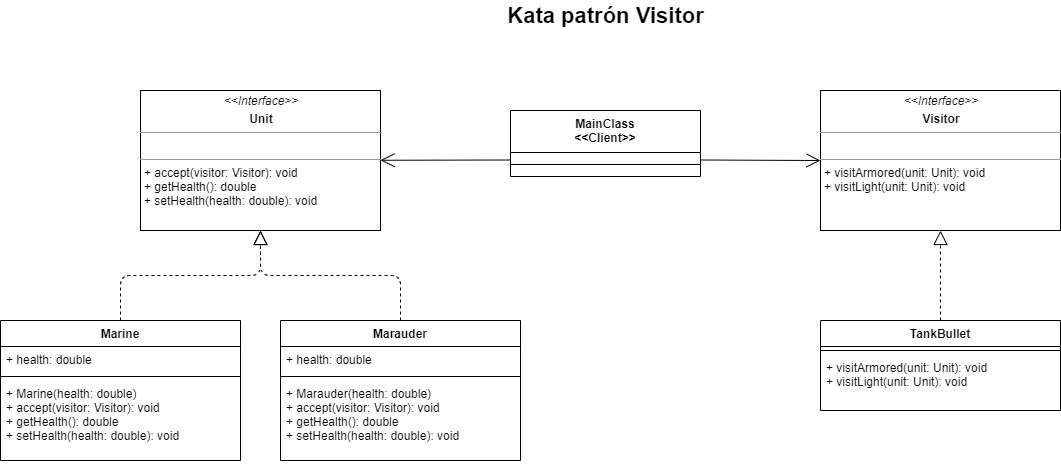

The diagram above was exported from draw.io. Its source (the exported page's mxGraphModel, read from the mxfile embedded in the PNG):
<mxGraphModel dx="1460" dy="247" grid="1" gridSize="10" guides="1" tooltips="1" connect="1" arrows="1" fold="1" page="1" pageScale="1" pageWidth="827" pageHeight="1169" math="0" shadow="0">
  <root>
    <mxCell id="0" />
    <mxCell id="1" parent="0" />
    <mxCell id="-4cq3UDzudCkzYnBn98k-1" value="&lt;p style=&quot;margin: 0px ; margin-top: 4px ; text-align: center&quot;&gt;&lt;i&gt;&amp;lt;&amp;lt;Interface&amp;gt;&amp;gt;&lt;/i&gt;&lt;/p&gt;&lt;p style=&quot;margin: 0px ; margin-top: 4px ; text-align: center&quot;&gt;&lt;i&gt;&lt;/i&gt;&lt;b&gt;Unit&lt;/b&gt;&lt;/p&gt;&lt;hr size=&quot;1&quot;&gt;&lt;br&gt;&lt;hr size=&quot;1&quot;&gt;&lt;p style=&quot;margin: 0px ; margin-left: 4px&quot;&gt;+ accept(visitor: Visitor): void&lt;br&gt;+ getHealth(): double&lt;/p&gt;&lt;p style=&quot;margin: 0px ; margin-left: 4px&quot;&gt;+ setHealth(health: double): void&lt;/p&gt;" style="verticalAlign=top;align=left;overflow=fill;fontSize=12;fontFamily=Helvetica;html=1;" parent="1" vertex="1">
      <mxGeometry x="100" y="200" width="240" height="140" as="geometry" />
    </mxCell>
    <mxCell id="-4cq3UDzudCkzYnBn98k-3" value="&lt;p style=&quot;margin: 0px ; margin-top: 4px ; text-align: center&quot;&gt;&lt;i&gt;&amp;lt;&amp;lt;Interface&amp;gt;&amp;gt;&lt;/i&gt;&lt;/p&gt;&lt;p style=&quot;margin: 0px ; margin-top: 4px ; text-align: center&quot;&gt;&lt;b&gt;Visitor&lt;/b&gt;&lt;br&gt;&lt;/p&gt;&lt;hr size=&quot;1&quot;&gt;&lt;br&gt;&lt;hr size=&quot;1&quot;&gt;&lt;p style=&quot;margin: 0px ; margin-left: 4px&quot;&gt;+ visitArmored(unit: Unit): void&lt;/p&gt;&lt;p style=&quot;margin: 0px ; margin-left: 4px&quot;&gt;+ visitLight(unit: Unit): void&lt;/p&gt;" style="verticalAlign=top;align=left;overflow=fill;fontSize=12;fontFamily=Helvetica;html=1;" parent="1" vertex="1">
      <mxGeometry x="780" y="200" width="240" height="140" as="geometry" />
    </mxCell>
    <mxCell id="-4cq3UDzudCkzYnBn98k-24" value="" style="endArrow=block;dashed=1;endFill=0;endSize=12;html=1;exitX=0.5;exitY=0;exitDx=0;exitDy=0;entryX=0.5;entryY=1;entryDx=0;entryDy=0;edgeStyle=orthogonalEdgeStyle;" parent="1" source="-4cq3UDzudCkzYnBn98k-8" target="-4cq3UDzudCkzYnBn98k-1" edge="1">
      <mxGeometry width="160" relative="1" as="geometry">
        <mxPoint x="280" y="370" as="sourcePoint" />
        <mxPoint x="440" y="370" as="targetPoint" />
      </mxGeometry>
    </mxCell>
    <mxCell id="-4cq3UDzudCkzYnBn98k-25" value="" style="endArrow=block;dashed=1;endFill=0;endSize=12;html=1;exitX=0.5;exitY=0;exitDx=0;exitDy=0;edgeStyle=orthogonalEdgeStyle;" parent="1" source="-4cq3UDzudCkzYnBn98k-16" edge="1">
      <mxGeometry width="160" relative="1" as="geometry">
        <mxPoint x="90" y="440" as="sourcePoint" />
        <mxPoint x="220" y="340" as="targetPoint" />
      </mxGeometry>
    </mxCell>
    <mxCell id="-4cq3UDzudCkzYnBn98k-26" value="" style="endArrow=block;dashed=1;endFill=0;endSize=12;html=1;exitX=0.5;exitY=0;exitDx=0;exitDy=0;entryX=0.5;entryY=1;entryDx=0;entryDy=0;edgeStyle=orthogonalEdgeStyle;" parent="1" source="-4cq3UDzudCkzYnBn98k-20" target="-4cq3UDzudCkzYnBn98k-3" edge="1">
      <mxGeometry width="160" relative="1" as="geometry">
        <mxPoint x="340" y="450" as="sourcePoint" />
        <mxPoint x="480" y="360" as="targetPoint" />
      </mxGeometry>
    </mxCell>
    <mxCell id="-4cq3UDzudCkzYnBn98k-16" value="Marauder" style="swimlane;fontStyle=1;align=center;verticalAlign=top;childLayout=stackLayout;horizontal=1;startSize=26;horizontalStack=0;resizeParent=1;resizeParentMax=0;resizeLast=0;collapsible=1;marginBottom=0;" parent="1" vertex="1">
      <mxGeometry x="240" y="430" width="240" height="140" as="geometry" />
    </mxCell>
    <mxCell id="-4cq3UDzudCkzYnBn98k-17" value="+ health: double" style="text;strokeColor=none;fillColor=none;align=left;verticalAlign=top;spacingLeft=4;spacingRight=4;overflow=hidden;rotatable=0;points=[[0,0.5],[1,0.5]];portConstraint=eastwest;" parent="-4cq3UDzudCkzYnBn98k-16" vertex="1">
      <mxGeometry y="26" width="240" height="26" as="geometry" />
    </mxCell>
    <mxCell id="-4cq3UDzudCkzYnBn98k-18" value="" style="line;strokeWidth=1;fillColor=none;align=left;verticalAlign=middle;spacingTop=-1;spacingLeft=3;spacingRight=3;rotatable=0;labelPosition=right;points=[];portConstraint=eastwest;" parent="-4cq3UDzudCkzYnBn98k-16" vertex="1">
      <mxGeometry y="52" width="240" height="8" as="geometry" />
    </mxCell>
    <mxCell id="-4cq3UDzudCkzYnBn98k-19" value="+ Marauder(health: double)&#10;+ accept(visitor: Visitor): void&#10;+ getHealth(): double&#10;+ setHealth(health: double): void" style="text;strokeColor=none;fillColor=none;align=left;verticalAlign=top;spacingLeft=4;spacingRight=4;overflow=hidden;rotatable=0;points=[[0,0.5],[1,0.5]];portConstraint=eastwest;" parent="-4cq3UDzudCkzYnBn98k-16" vertex="1">
      <mxGeometry y="60" width="240" height="80" as="geometry" />
    </mxCell>
    <mxCell id="-4cq3UDzudCkzYnBn98k-8" value="Marine" style="swimlane;fontStyle=1;align=center;verticalAlign=top;childLayout=stackLayout;horizontal=1;startSize=26;horizontalStack=0;resizeParent=1;resizeParentMax=0;resizeLast=0;collapsible=1;marginBottom=0;" parent="1" vertex="1">
      <mxGeometry x="-40" y="430" width="240" height="140" as="geometry" />
    </mxCell>
    <mxCell id="-4cq3UDzudCkzYnBn98k-9" value="+ health: double" style="text;strokeColor=none;fillColor=none;align=left;verticalAlign=top;spacingLeft=4;spacingRight=4;overflow=hidden;rotatable=0;points=[[0,0.5],[1,0.5]];portConstraint=eastwest;" parent="-4cq3UDzudCkzYnBn98k-8" vertex="1">
      <mxGeometry y="26" width="240" height="26" as="geometry" />
    </mxCell>
    <mxCell id="-4cq3UDzudCkzYnBn98k-10" value="" style="line;strokeWidth=1;fillColor=none;align=left;verticalAlign=middle;spacingTop=-1;spacingLeft=3;spacingRight=3;rotatable=0;labelPosition=right;points=[];portConstraint=eastwest;" parent="-4cq3UDzudCkzYnBn98k-8" vertex="1">
      <mxGeometry y="52" width="240" height="8" as="geometry" />
    </mxCell>
    <mxCell id="-4cq3UDzudCkzYnBn98k-11" value="+ Marine(health: double)&#10;+ accept(visitor: Visitor): void&#10;+ getHealth(): double&#10;+ setHealth(health: double): void" style="text;strokeColor=none;fillColor=none;align=left;verticalAlign=top;spacingLeft=4;spacingRight=4;overflow=hidden;rotatable=0;points=[[0,0.5],[1,0.5]];portConstraint=eastwest;" parent="-4cq3UDzudCkzYnBn98k-8" vertex="1">
      <mxGeometry y="60" width="240" height="80" as="geometry" />
    </mxCell>
    <mxCell id="v-knmldNeHdGexUmR_GG-1" value="Kata patrón Visitor" style="text;html=1;align=center;verticalAlign=middle;resizable=0;points=[];autosize=1;fontSize=22;fontStyle=1" vertex="1" parent="1">
      <mxGeometry x="460" y="110" width="210" height="30" as="geometry" />
    </mxCell>
    <mxCell id="-4cq3UDzudCkzYnBn98k-20" value="TankBullet" style="swimlane;fontStyle=1;align=center;verticalAlign=top;childLayout=stackLayout;horizontal=1;startSize=26;horizontalStack=0;resizeParent=1;resizeParentMax=0;resizeLast=0;collapsible=1;marginBottom=0;" parent="1" vertex="1">
      <mxGeometry x="780" y="430" width="240" height="90" as="geometry" />
    </mxCell>
    <mxCell id="-4cq3UDzudCkzYnBn98k-22" value="" style="line;strokeWidth=1;fillColor=none;align=left;verticalAlign=middle;spacingTop=-1;spacingLeft=3;spacingRight=3;rotatable=0;labelPosition=right;points=[];portConstraint=eastwest;" parent="-4cq3UDzudCkzYnBn98k-20" vertex="1">
      <mxGeometry y="26" width="240" height="8" as="geometry" />
    </mxCell>
    <mxCell id="-4cq3UDzudCkzYnBn98k-23" value="+ visitArmored(unit: Unit): void&#10;+ visitLight(unit: Unit): void" style="text;strokeColor=none;fillColor=none;align=left;verticalAlign=top;spacingLeft=4;spacingRight=4;overflow=hidden;rotatable=0;points=[[0,0.5],[1,0.5]];portConstraint=eastwest;" parent="-4cq3UDzudCkzYnBn98k-20" vertex="1">
      <mxGeometry y="34" width="240" height="56" as="geometry" />
    </mxCell>
    <mxCell id="v-knmldNeHdGexUmR_GG-4" value="" style="endArrow=open;endFill=1;endSize=12;html=1;exitX=1;exitY=0.75;exitDx=0;exitDy=0;entryX=0;entryY=0.5;entryDx=0;entryDy=0;" edge="1" parent="1" source="v-knmldNeHdGexUmR_GG-2" target="-4cq3UDzudCkzYnBn98k-3">
      <mxGeometry width="160" relative="1" as="geometry">
        <mxPoint x="370" y="350" as="sourcePoint" />
        <mxPoint x="530" y="350" as="targetPoint" />
      </mxGeometry>
    </mxCell>
    <mxCell id="v-knmldNeHdGexUmR_GG-5" value="" style="endArrow=open;endFill=1;endSize=12;html=1;exitX=0;exitY=0.75;exitDx=0;exitDy=0;" edge="1" parent="1" source="v-knmldNeHdGexUmR_GG-2" target="-4cq3UDzudCkzYnBn98k-1">
      <mxGeometry width="160" relative="1" as="geometry">
        <mxPoint x="690" y="287.5" as="sourcePoint" />
        <mxPoint x="790" y="289.94000000000005" as="targetPoint" />
      </mxGeometry>
    </mxCell>
    <mxCell id="v-knmldNeHdGexUmR_GG-2" value="MainClass&#10;&lt;&lt;Client&gt;&gt;&#10;" style="swimlane;fontStyle=1;align=center;verticalAlign=top;childLayout=stackLayout;horizontal=1;startSize=42;horizontalStack=0;resizeParent=1;resizeParentMax=0;resizeLast=0;collapsible=1;marginBottom=0;" vertex="1" parent="1">
      <mxGeometry x="470" y="220" width="190" height="66" as="geometry" />
    </mxCell>
    <mxCell id="v-knmldNeHdGexUmR_GG-3" value="" style="line;strokeWidth=1;fillColor=none;align=left;verticalAlign=middle;spacingTop=-1;spacingLeft=3;spacingRight=3;rotatable=0;labelPosition=right;points=[];portConstraint=eastwest;" vertex="1" parent="v-knmldNeHdGexUmR_GG-2">
      <mxGeometry y="42" width="190" height="24" as="geometry" />
    </mxCell>
  </root>
</mxGraphModel>